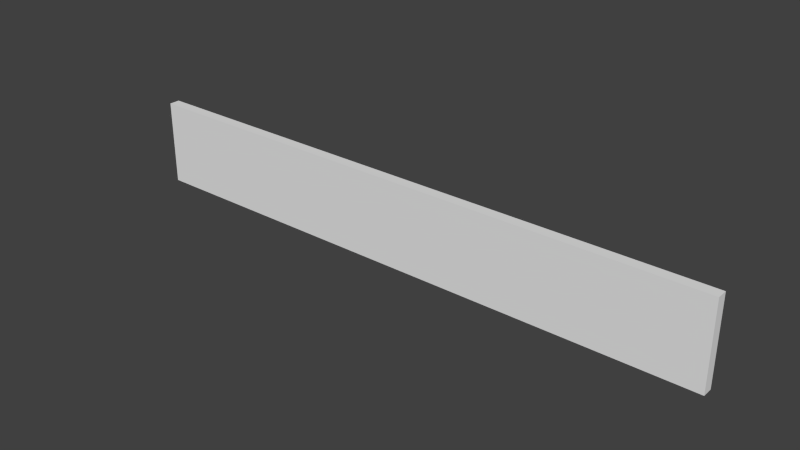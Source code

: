 # Source: house_dimensioning_.blend  (saved by Blender 2.76.0; exported with 4.5.12 LTS)
import bpy
from mathutils import Matrix  # noqa: F401  (used for matrix-valued properties, if any)

bpy.ops.wm.read_factory_settings(use_empty=True)
scene = bpy.context.scene
scene.name = 'Scene'

# ---- collections
col_collection_1 = bpy.data.collections.new('Collection 1'); scene.collection.children.link(col_collection_1)

# ---- materials (node trees are filled in below, after node groups)
mat_material = bpy.data.materials.new('Material')
mat_material.alpha_threshold = 0.0
mat_material.use_transparent_shadow = False
mat_material.roughness = 0.5
mat_material.line_color = (0.0, 0.0, 0.0, 1.0)

# ---- material node trees

# ---- world
world_world = bpy.data.worlds.new('World'); scene.world = world_world
world_world.color = (0.05088, 0.05088, 0.05088)
world_world.use_sun_shadow = False
world_world.sun_shadow_jitter_overblur = 0.0
world_world.cycles.sampling_method = 'MANUAL'
world_world.cycles.sample_map_resolution = 256

# ---- meshes
me_cube = bpy.data.meshes.new('Cube')
me_cube.from_pydata([(1.0, 1.0, -1.0), (1.0, -1.0, -1.0), (-1.0, -1.0, -1.0), (-1.0, 1.0, -1.0), (1.0, 1.0, 1.0), (1.0, -1.0, 1.0), (-1.0, -1.0, 1.0), (-1.0, 1.0, 1.0)], [], [(0, 1, 2, 3), (4, 7, 6, 5), (0, 4, 5, 1), (1, 5, 6, 2), (2, 6, 7, 3), (4, 0, 3, 7)])
me_cube.materials.append(mat_material)
me_cube.use_remesh_preserve_volume = False
me_cube.use_remesh_preserve_attributes = False
me_cube.use_mirror_vertex_groups = False
me_cube.update()

# ---- objects
ob_cube = bpy.data.objects.new('Cube', me_cube)

# ---- transforms, parenting, visibility, modifiers, constraints
ob_cube.location = (0.0, 0.0, 4.0)
ob_cube.scale = (14.0, 0.25, 2.0)
ob_cube.lock_rotations_4d = False
ob_cube.empty_display_type = 'ARROWS'
ob_cube.lineart.crease_threshold = 0.0

# ---- collection membership
col_collection_1.objects.link(ob_cube)

# ---- scene / render settings (as saved in the file)
scene.frame_start = 1; scene.frame_end = 250; scene.frame_set(1)
scene.render.engine = 'BLENDER_EEVEE_NEXT'
scene.render.resolution_percentage = 50
scene.render.dither_intensity = 0.0
scene.cycles.use_denoising = False
scene.cycles.samples = 10
scene.cycles.sampling_pattern = 'TABULATED_SOBOL'
scene.cycles.light_sampling_threshold = 0.0
scene.cycles.use_adaptive_sampling = False
scene.cycles.use_light_tree = False
scene.cycles.blur_glossy = 0.0
scene.cycles.pixel_filter_type = 'GAUSSIAN'
scene.cycles.sample_clamp_indirect = 0.0
scene.view_settings.view_transform = 'Standard'
bpy.context.view_layer.update()

# ---- added for rendering (the .blend has no active camera and no usable light): camera, sun
cam_auto = bpy.data.cameras.new('AutoCamera')
cam_auto.lens = 50.0
cam_auto.sensor_width = 36.0
cam_auto.clip_end = 1000.0
ob_auto_camera = bpy.data.objects.new('AutoCamera', cam_auto)
scene.collection.objects.link(ob_auto_camera)
ob_auto_camera.location = (26.1734, -31.4081, 24.9387)
ob_auto_camera.rotation_euler = (1.09748, -7.21219e-08, 0.694738)
scene.camera = ob_auto_camera
light_auto_sun = bpy.data.lights.new('AutoSun', 'SUN')
light_auto_sun.energy = 3.0
light_auto_sun.angle = 0.0523599
ob_auto_sun = bpy.data.objects.new('AutoSun', light_auto_sun)
scene.collection.objects.link(ob_auto_sun)
ob_auto_sun.rotation_euler = (0.872665, 0.174533, 0.523599)
bpy.context.view_layer.update()
